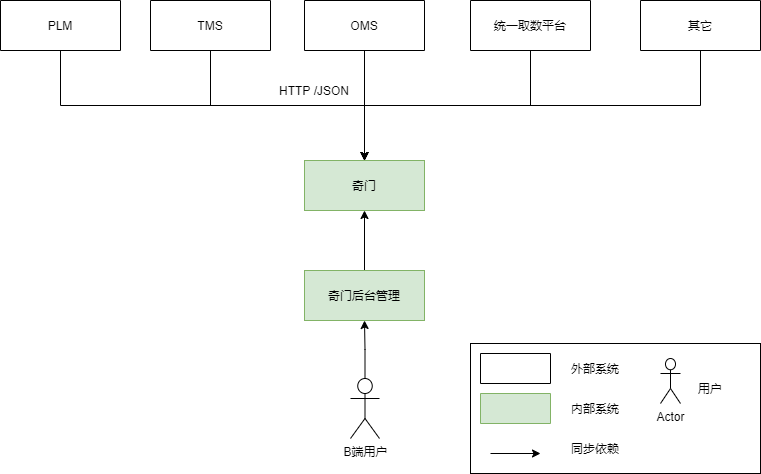

The diagram above was exported from draw.io. Its source (the exported page's mxGraphModel, read from the mxfile embedded in the PNG):
<mxGraphModel dx="1038" dy="604" grid="1" gridSize="10" guides="1" tooltips="1" connect="1" arrows="1" fold="1" page="1" pageScale="1" pageWidth="827" pageHeight="1169" math="0" shadow="0">
  <root>
    <mxCell id="0" />
    <mxCell id="1" parent="0" />
    <mxCell id="cIi_XP3WYMKJ5PLT9F9F-1" value="奇门" style="rounded=0;whiteSpace=wrap;html=1;fillColor=#d5e8d4;strokeColor=#82b366;" vertex="1" parent="1">
      <mxGeometry x="354" y="310" width="120" height="50" as="geometry" />
    </mxCell>
    <mxCell id="cIi_XP3WYMKJ5PLT9F9F-54" style="edgeStyle=orthogonalEdgeStyle;rounded=0;orthogonalLoop=1;jettySize=auto;html=1;exitX=0.5;exitY=1;exitDx=0;exitDy=0;entryX=0.5;entryY=0;entryDx=0;entryDy=0;" edge="1" parent="1" source="cIi_XP3WYMKJ5PLT9F9F-2" target="cIi_XP3WYMKJ5PLT9F9F-1">
      <mxGeometry relative="1" as="geometry" />
    </mxCell>
    <mxCell id="cIi_XP3WYMKJ5PLT9F9F-2" value="PLM" style="rounded=0;whiteSpace=wrap;html=1;flipH=1;flipV=1;" vertex="1" parent="1">
      <mxGeometry x="50" y="150" width="120" height="50" as="geometry" />
    </mxCell>
    <mxCell id="cIi_XP3WYMKJ5PLT9F9F-55" style="edgeStyle=orthogonalEdgeStyle;rounded=0;orthogonalLoop=1;jettySize=auto;html=1;exitX=0.5;exitY=1;exitDx=0;exitDy=0;entryX=0.5;entryY=0;entryDx=0;entryDy=0;" edge="1" parent="1" source="cIi_XP3WYMKJ5PLT9F9F-3" target="cIi_XP3WYMKJ5PLT9F9F-1">
      <mxGeometry relative="1" as="geometry" />
    </mxCell>
    <mxCell id="cIi_XP3WYMKJ5PLT9F9F-3" value="TMS" style="rounded=0;whiteSpace=wrap;html=1;flipH=1;flipV=1;" vertex="1" parent="1">
      <mxGeometry x="200" y="150" width="120" height="50" as="geometry" />
    </mxCell>
    <mxCell id="cIi_XP3WYMKJ5PLT9F9F-57" style="edgeStyle=orthogonalEdgeStyle;rounded=0;orthogonalLoop=1;jettySize=auto;html=1;exitX=0.5;exitY=1;exitDx=0;exitDy=0;entryX=0.5;entryY=0;entryDx=0;entryDy=0;" edge="1" parent="1" source="cIi_XP3WYMKJ5PLT9F9F-4" target="cIi_XP3WYMKJ5PLT9F9F-1">
      <mxGeometry relative="1" as="geometry" />
    </mxCell>
    <mxCell id="cIi_XP3WYMKJ5PLT9F9F-4" value="OMS" style="rounded=0;whiteSpace=wrap;html=1;flipH=1;flipV=1;" vertex="1" parent="1">
      <mxGeometry x="354" y="150" width="120" height="50" as="geometry" />
    </mxCell>
    <mxCell id="cIi_XP3WYMKJ5PLT9F9F-60" style="edgeStyle=orthogonalEdgeStyle;rounded=0;orthogonalLoop=1;jettySize=auto;html=1;exitX=0.5;exitY=1;exitDx=0;exitDy=0;entryX=0.5;entryY=0;entryDx=0;entryDy=0;" edge="1" parent="1" source="cIi_XP3WYMKJ5PLT9F9F-5" target="cIi_XP3WYMKJ5PLT9F9F-1">
      <mxGeometry relative="1" as="geometry" />
    </mxCell>
    <mxCell id="cIi_XP3WYMKJ5PLT9F9F-5" value="统一取数平台" style="rounded=0;whiteSpace=wrap;html=1;flipH=1;flipV=1;" vertex="1" parent="1">
      <mxGeometry x="520" y="150" width="120" height="50" as="geometry" />
    </mxCell>
    <mxCell id="cIi_XP3WYMKJ5PLT9F9F-22" value="HTTP /JSON" style="text;html=1;strokeColor=none;fillColor=none;align=center;verticalAlign=middle;whiteSpace=wrap;rounded=0;" vertex="1" parent="1">
      <mxGeometry x="314" y="230" width="100" height="20" as="geometry" />
    </mxCell>
    <mxCell id="cIi_XP3WYMKJ5PLT9F9F-24" style="edgeStyle=orthogonalEdgeStyle;rounded=0;orthogonalLoop=1;jettySize=auto;html=1;exitX=0.5;exitY=0;exitDx=0;exitDy=0;entryX=0.5;entryY=1;entryDx=0;entryDy=0;" edge="1" parent="1" source="cIi_XP3WYMKJ5PLT9F9F-23" target="cIi_XP3WYMKJ5PLT9F9F-1">
      <mxGeometry relative="1" as="geometry" />
    </mxCell>
    <mxCell id="cIi_XP3WYMKJ5PLT9F9F-23" value="奇门后台管理" style="rounded=0;whiteSpace=wrap;html=1;fillColor=#d5e8d4;strokeColor=#82b366;" vertex="1" parent="1">
      <mxGeometry x="354" y="420" width="120" height="50" as="geometry" />
    </mxCell>
    <mxCell id="cIi_XP3WYMKJ5PLT9F9F-27" style="edgeStyle=orthogonalEdgeStyle;rounded=0;orthogonalLoop=1;jettySize=auto;html=1;exitX=0.5;exitY=0;exitDx=0;exitDy=0;exitPerimeter=0;entryX=0.5;entryY=1;entryDx=0;entryDy=0;" edge="1" parent="1" source="cIi_XP3WYMKJ5PLT9F9F-25" target="cIi_XP3WYMKJ5PLT9F9F-23">
      <mxGeometry relative="1" as="geometry" />
    </mxCell>
    <mxCell id="cIi_XP3WYMKJ5PLT9F9F-25" value="B端用户" style="shape=umlActor;verticalLabelPosition=bottom;verticalAlign=top;html=1;outlineConnect=0;" vertex="1" parent="1">
      <mxGeometry x="400" y="528" width="29" height="60" as="geometry" />
    </mxCell>
    <mxCell id="cIi_XP3WYMKJ5PLT9F9F-30" value="" style="rounded=0;whiteSpace=wrap;html=1;" vertex="1" parent="1">
      <mxGeometry x="520" y="493" width="290" height="130" as="geometry" />
    </mxCell>
    <mxCell id="cIi_XP3WYMKJ5PLT9F9F-59" style="edgeStyle=orthogonalEdgeStyle;rounded=0;orthogonalLoop=1;jettySize=auto;html=1;exitX=0.5;exitY=1;exitDx=0;exitDy=0;" edge="1" parent="1" source="cIi_XP3WYMKJ5PLT9F9F-31" target="cIi_XP3WYMKJ5PLT9F9F-1">
      <mxGeometry relative="1" as="geometry" />
    </mxCell>
    <mxCell id="cIi_XP3WYMKJ5PLT9F9F-31" value="其它" style="rounded=0;whiteSpace=wrap;html=1;flipH=1;flipV=1;" vertex="1" parent="1">
      <mxGeometry x="690" y="150" width="120" height="50" as="geometry" />
    </mxCell>
    <mxCell id="cIi_XP3WYMKJ5PLT9F9F-41" value="" style="rounded=0;whiteSpace=wrap;html=1;flipH=1;flipV=1;" vertex="1" parent="1">
      <mxGeometry x="530" y="503" width="70" height="30" as="geometry" />
    </mxCell>
    <mxCell id="cIi_XP3WYMKJ5PLT9F9F-42" value="" style="rounded=0;whiteSpace=wrap;html=1;flipH=1;flipV=1;fillColor=#d5e8d4;strokeColor=#82b366;" vertex="1" parent="1">
      <mxGeometry x="530" y="543" width="70" height="30" as="geometry" />
    </mxCell>
    <mxCell id="cIi_XP3WYMKJ5PLT9F9F-44" value="Actor" style="shape=umlActor;verticalLabelPosition=bottom;verticalAlign=top;html=1;outlineConnect=0;" vertex="1" parent="1">
      <mxGeometry x="710" y="508" width="20" height="45" as="geometry" />
    </mxCell>
    <mxCell id="cIi_XP3WYMKJ5PLT9F9F-46" value="" style="endArrow=classic;html=1;" edge="1" parent="1">
      <mxGeometry width="50" height="50" relative="1" as="geometry">
        <mxPoint x="540" y="603" as="sourcePoint" />
        <mxPoint x="590" y="603" as="targetPoint" />
      </mxGeometry>
    </mxCell>
    <mxCell id="cIi_XP3WYMKJ5PLT9F9F-47" value="外部系统" style="text;html=1;strokeColor=none;fillColor=none;align=center;verticalAlign=middle;whiteSpace=wrap;rounded=0;" vertex="1" parent="1">
      <mxGeometry x="620" y="508" width="50" height="20" as="geometry" />
    </mxCell>
    <mxCell id="cIi_XP3WYMKJ5PLT9F9F-48" value="内部系统" style="text;html=1;strokeColor=none;fillColor=none;align=center;verticalAlign=middle;whiteSpace=wrap;rounded=0;" vertex="1" parent="1">
      <mxGeometry x="620" y="548" width="50" height="20" as="geometry" />
    </mxCell>
    <mxCell id="cIi_XP3WYMKJ5PLT9F9F-49" value="同步依赖" style="text;html=1;strokeColor=none;fillColor=none;align=center;verticalAlign=middle;whiteSpace=wrap;rounded=0;" vertex="1" parent="1">
      <mxGeometry x="620" y="587.5" width="50" height="20" as="geometry" />
    </mxCell>
    <mxCell id="cIi_XP3WYMKJ5PLT9F9F-50" value="用户" style="text;html=1;strokeColor=none;fillColor=none;align=center;verticalAlign=middle;whiteSpace=wrap;rounded=0;" vertex="1" parent="1">
      <mxGeometry x="740" y="528" width="40" height="20" as="geometry" />
    </mxCell>
  </root>
</mxGraphModel>